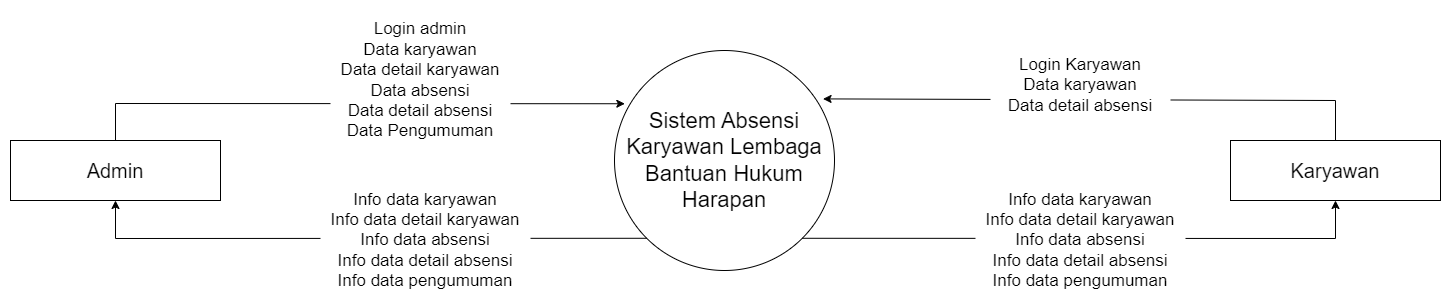

The diagram above was exported from draw.io. Its source (the exported page's mxGraphModel, read from the mxfile embedded in the PNG):
<mxGraphModel dx="1862" dy="607" grid="1" gridSize="10" guides="1" tooltips="1" connect="1" arrows="1" fold="1" page="1" pageScale="1" pageWidth="827" pageHeight="1169" math="0" shadow="0">
  <root>
    <mxCell id="0" />
    <mxCell id="1" parent="0" />
    <mxCell id="QbOObHW0-d-u4VYrJ2Pm-2" value="&lt;span style=&quot;font-size: 22px;&quot;&gt;Sistem Absensi Karyawan Lembaga Bantuan Hukum Harapan&lt;/span&gt;" style="ellipse;whiteSpace=wrap;html=1;aspect=fixed;fontSize=14;" vertex="1" parent="1">
      <mxGeometry x="304" y="360" width="220" height="220" as="geometry" />
    </mxCell>
    <mxCell id="QbOObHW0-d-u4VYrJ2Pm-7" value="&lt;font style=&quot;font-size: 20px&quot;&gt;Admin&lt;/font&gt;" style="rounded=0;whiteSpace=wrap;html=1;" vertex="1" parent="1">
      <mxGeometry x="-300" y="450" width="210" height="60" as="geometry" />
    </mxCell>
    <mxCell id="QbOObHW0-d-u4VYrJ2Pm-8" value="" style="endArrow=classic;html=1;rounded=0;fontSize=18;exitX=0;exitY=1;exitDx=0;exitDy=0;entryX=0.5;entryY=1;entryDx=0;entryDy=0;" edge="1" parent="1" source="QbOObHW0-d-u4VYrJ2Pm-2" target="QbOObHW0-d-u4VYrJ2Pm-7">
      <mxGeometry width="50" height="50" relative="1" as="geometry">
        <mxPoint x="320" y="310" as="sourcePoint" />
        <mxPoint x="370" y="260" as="targetPoint" />
        <Array as="points">
          <mxPoint x="-195" y="548" />
        </Array>
      </mxGeometry>
    </mxCell>
    <mxCell id="QbOObHW0-d-u4VYrJ2Pm-9" value="" style="endArrow=classic;html=1;rounded=0;fontSize=18;exitX=0.5;exitY=0;exitDx=0;exitDy=0;entryX=0.047;entryY=0.242;entryDx=0;entryDy=0;entryPerimeter=0;" edge="1" parent="1" source="QbOObHW0-d-u4VYrJ2Pm-7" target="QbOObHW0-d-u4VYrJ2Pm-2">
      <mxGeometry width="50" height="50" relative="1" as="geometry">
        <mxPoint x="320" y="310" as="sourcePoint" />
        <mxPoint x="370" y="260" as="targetPoint" />
        <Array as="points">
          <mxPoint x="-195" y="413" />
        </Array>
      </mxGeometry>
    </mxCell>
    <mxCell id="QbOObHW0-d-u4VYrJ2Pm-10" value="&lt;font style=&quot;font-size: 20px&quot;&gt;Karyawan&lt;/font&gt;" style="rounded=0;whiteSpace=wrap;html=1;" vertex="1" parent="1">
      <mxGeometry x="920" y="450" width="210" height="60" as="geometry" />
    </mxCell>
    <mxCell id="QbOObHW0-d-u4VYrJ2Pm-11" value="" style="endArrow=classic;html=1;rounded=0;fontSize=18;exitX=0.5;exitY=0;exitDx=0;exitDy=0;entryX=0.948;entryY=0.22;entryDx=0;entryDy=0;entryPerimeter=0;" edge="1" parent="1" source="QbOObHW0-d-u4VYrJ2Pm-10" target="QbOObHW0-d-u4VYrJ2Pm-2">
      <mxGeometry width="50" height="50" relative="1" as="geometry">
        <mxPoint x="530" y="310" as="sourcePoint" />
        <mxPoint x="580" y="260" as="targetPoint" />
        <Array as="points">
          <mxPoint x="1025" y="410" />
        </Array>
      </mxGeometry>
    </mxCell>
    <mxCell id="QbOObHW0-d-u4VYrJ2Pm-12" value="" style="endArrow=classic;html=1;rounded=0;fontSize=18;exitX=1;exitY=1;exitDx=0;exitDy=0;entryX=0.5;entryY=1;entryDx=0;entryDy=0;" edge="1" parent="1" source="QbOObHW0-d-u4VYrJ2Pm-2" target="QbOObHW0-d-u4VYrJ2Pm-10">
      <mxGeometry width="50" height="50" relative="1" as="geometry">
        <mxPoint x="530" y="470" as="sourcePoint" />
        <mxPoint x="580" y="420" as="targetPoint" />
        <Array as="points">
          <mxPoint x="1025" y="548" />
        </Array>
      </mxGeometry>
    </mxCell>
    <mxCell id="QbOObHW0-d-u4VYrJ2Pm-13" value="&lt;font style=&quot;font-size: 17px&quot;&gt;Info data karyawan&lt;br&gt;Info data detail karyawan&lt;br&gt;Info data absensi&lt;br&gt;Info data detail absensi&lt;br&gt;Info data pengumuman&lt;br&gt;&lt;/font&gt;" style="rounded=0;whiteSpace=wrap;html=1;fontSize=16;strokeColor=none;" vertex="1" parent="1">
      <mxGeometry x="10" y="500" width="210" height="100" as="geometry" />
    </mxCell>
    <mxCell id="QbOObHW0-d-u4VYrJ2Pm-14" value="&lt;font style=&quot;font-size: 17px&quot;&gt;Login admin&lt;br&gt;Data karyawan&lt;br&gt;Data detail karyawan&lt;br&gt;Data absensi&lt;br&gt;Data detail absensi&lt;br&gt;Data Pengumuman&lt;br&gt;&lt;/font&gt;" style="rounded=0;whiteSpace=wrap;html=1;fontSize=16;strokeColor=none;" vertex="1" parent="1">
      <mxGeometry x="20" y="320" width="180" height="140" as="geometry" />
    </mxCell>
    <mxCell id="QbOObHW0-d-u4VYrJ2Pm-17" value="&lt;font style=&quot;font-size: 17px&quot;&gt;Login Karyawan&lt;br&gt;Data karyawan&lt;br&gt;Data detail absensi&lt;br&gt;&lt;/font&gt;" style="rounded=0;whiteSpace=wrap;html=1;fontSize=16;strokeColor=none;" vertex="1" parent="1">
      <mxGeometry x="680" y="360" width="180" height="70" as="geometry" />
    </mxCell>
    <mxCell id="QbOObHW0-d-u4VYrJ2Pm-18" value="&lt;font style=&quot;font-size: 17px&quot;&gt;Info data karyawan&lt;br&gt;Info data detail karyawan&lt;br&gt;Info data absensi&lt;br&gt;Info data detail absensi&lt;br&gt;Info data pengumuman&lt;br&gt;&lt;/font&gt;" style="rounded=0;whiteSpace=wrap;html=1;fontSize=16;strokeColor=none;" vertex="1" parent="1">
      <mxGeometry x="665" y="500" width="210" height="100" as="geometry" />
    </mxCell>
  </root>
</mxGraphModel>